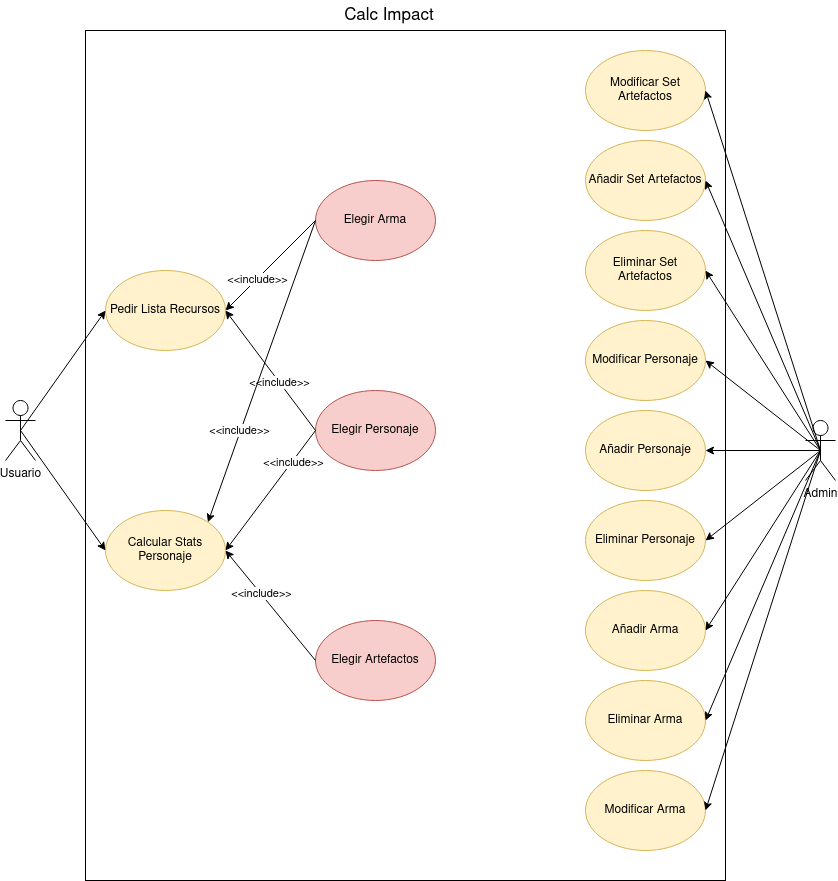

The diagram above was exported from draw.io. Its source (the exported page's mxGraphModel, read from the mxfile embedded in the PNG):
<mxGraphModel dx="2249" dy="1940" grid="1" gridSize="10" guides="1" tooltips="1" connect="1" arrows="1" fold="1" page="1" pageScale="1" pageWidth="827" pageHeight="1169" math="0" shadow="0">
  <root>
    <mxCell id="0" />
    <mxCell id="1" parent="0" />
    <mxCell id="WGo26xVyUMsWp34yiCIp-35" value="" style="rounded=0;whiteSpace=wrap;html=1;" parent="1" vertex="1">
      <mxGeometry x="60" y="-160" width="640" height="850" as="geometry" />
    </mxCell>
    <mxCell id="WGo26xVyUMsWp34yiCIp-2" value="Admin" style="shape=umlActor;verticalLabelPosition=bottom;verticalAlign=top;html=1;outlineConnect=0;" parent="1" vertex="1">
      <mxGeometry x="780" y="230" width="30" height="60" as="geometry" />
    </mxCell>
    <mxCell id="WGo26xVyUMsWp34yiCIp-3" value="Usuario" style="shape=umlActor;verticalLabelPosition=bottom;verticalAlign=top;html=1;outlineConnect=0;" parent="1" vertex="1">
      <mxGeometry x="-20" y="210" width="30" height="60" as="geometry" />
    </mxCell>
    <mxCell id="WGo26xVyUMsWp34yiCIp-4" value="Pedir Lista Recursos" style="ellipse;whiteSpace=wrap;html=1;fillColor=#fff2cc;strokeColor=#d6b656;" parent="1" vertex="1">
      <mxGeometry x="80" y="80" width="120" height="80" as="geometry" />
    </mxCell>
    <mxCell id="WGo26xVyUMsWp34yiCIp-6" value="Calcular Stats Personaje" style="ellipse;whiteSpace=wrap;html=1;fillColor=#fff2cc;strokeColor=#d6b656;" parent="1" vertex="1">
      <mxGeometry x="80" y="320" width="120" height="80" as="geometry" />
    </mxCell>
    <mxCell id="WGo26xVyUMsWp34yiCIp-25" value="Añadir Personaje" style="ellipse;whiteSpace=wrap;html=1;fillColor=#fff2cc;strokeColor=#d6b656;" parent="1" vertex="1">
      <mxGeometry x="560" y="220" width="120" height="80" as="geometry" />
    </mxCell>
    <mxCell id="WGo26xVyUMsWp34yiCIp-26" value="Eliminar Personaje" style="ellipse;whiteSpace=wrap;html=1;fillColor=#fff2cc;strokeColor=#d6b656;" parent="1" vertex="1">
      <mxGeometry x="560" y="310" width="120" height="80" as="geometry" />
    </mxCell>
    <mxCell id="WGo26xVyUMsWp34yiCIp-27" value="Modificar Personaje" style="ellipse;whiteSpace=wrap;html=1;fillColor=#fff2cc;strokeColor=#d6b656;" parent="1" vertex="1">
      <mxGeometry x="560" y="130" width="120" height="80" as="geometry" />
    </mxCell>
    <mxCell id="WGo26xVyUMsWp34yiCIp-28" value="Añadir Arma" style="ellipse;whiteSpace=wrap;html=1;fillColor=#fff2cc;strokeColor=#d6b656;" parent="1" vertex="1">
      <mxGeometry x="560" y="400" width="120" height="80" as="geometry" />
    </mxCell>
    <mxCell id="WGo26xVyUMsWp34yiCIp-29" value="Eliminar Arma" style="ellipse;whiteSpace=wrap;html=1;fillColor=#fff2cc;strokeColor=#d6b656;" parent="1" vertex="1">
      <mxGeometry x="560" y="490" width="120" height="80" as="geometry" />
    </mxCell>
    <mxCell id="WGo26xVyUMsWp34yiCIp-30" value="Modificar Arma" style="ellipse;whiteSpace=wrap;html=1;fillColor=#fff2cc;strokeColor=#d6b656;" parent="1" vertex="1">
      <mxGeometry x="560" y="580" width="120" height="80" as="geometry" />
    </mxCell>
    <mxCell id="WGo26xVyUMsWp34yiCIp-32" value="Añadir Set Artefactos" style="ellipse;whiteSpace=wrap;html=1;fillColor=#fff2cc;strokeColor=#d6b656;" parent="1" vertex="1">
      <mxGeometry x="560" y="-50" width="120" height="80" as="geometry" />
    </mxCell>
    <mxCell id="WGo26xVyUMsWp34yiCIp-33" value="Eliminar Set Artefactos" style="ellipse;whiteSpace=wrap;html=1;fillColor=#fff2cc;strokeColor=#d6b656;" parent="1" vertex="1">
      <mxGeometry x="560" y="40" width="120" height="80" as="geometry" />
    </mxCell>
    <mxCell id="WGo26xVyUMsWp34yiCIp-34" value="Modificar Set Artefactos" style="ellipse;whiteSpace=wrap;html=1;fillColor=#fff2cc;strokeColor=#d6b656;" parent="1" vertex="1">
      <mxGeometry x="560" y="-140" width="120" height="80" as="geometry" />
    </mxCell>
    <mxCell id="WGo26xVyUMsWp34yiCIp-36" value="" style="endArrow=classic;html=1;rounded=0;entryX=0;entryY=0.5;entryDx=0;entryDy=0;exitX=0.5;exitY=0.5;exitDx=0;exitDy=0;exitPerimeter=0;" parent="1" source="WGo26xVyUMsWp34yiCIp-3" target="WGo26xVyUMsWp34yiCIp-4" edge="1">
      <mxGeometry width="50" height="50" relative="1" as="geometry">
        <mxPoint x="300" y="290" as="sourcePoint" />
        <mxPoint x="350" y="240" as="targetPoint" />
      </mxGeometry>
    </mxCell>
    <mxCell id="WGo26xVyUMsWp34yiCIp-37" value="" style="endArrow=classic;html=1;rounded=0;exitX=0.5;exitY=0.5;exitDx=0;exitDy=0;exitPerimeter=0;entryX=0;entryY=0.5;entryDx=0;entryDy=0;" parent="1" source="WGo26xVyUMsWp34yiCIp-3" target="WGo26xVyUMsWp34yiCIp-6" edge="1">
      <mxGeometry width="50" height="50" relative="1" as="geometry">
        <mxPoint x="310" y="300" as="sourcePoint" />
        <mxPoint x="360" y="250" as="targetPoint" />
      </mxGeometry>
    </mxCell>
    <mxCell id="WGo26xVyUMsWp34yiCIp-38" value="" style="endArrow=classic;html=1;rounded=0;entryX=1;entryY=0.5;entryDx=0;entryDy=0;exitX=0.5;exitY=0.5;exitDx=0;exitDy=0;exitPerimeter=0;" parent="1" source="WGo26xVyUMsWp34yiCIp-2" target="WGo26xVyUMsWp34yiCIp-34" edge="1">
      <mxGeometry width="50" height="50" relative="1" as="geometry">
        <mxPoint x="320" y="310" as="sourcePoint" />
        <mxPoint x="370" y="260" as="targetPoint" />
      </mxGeometry>
    </mxCell>
    <mxCell id="WGo26xVyUMsWp34yiCIp-39" value="" style="endArrow=classic;html=1;rounded=0;entryX=1;entryY=0.5;entryDx=0;entryDy=0;exitX=0.5;exitY=0.5;exitDx=0;exitDy=0;exitPerimeter=0;" parent="1" source="WGo26xVyUMsWp34yiCIp-2" target="WGo26xVyUMsWp34yiCIp-32" edge="1">
      <mxGeometry width="50" height="50" relative="1" as="geometry">
        <mxPoint x="805" y="270" as="sourcePoint" />
        <mxPoint x="690" y="-90" as="targetPoint" />
      </mxGeometry>
    </mxCell>
    <mxCell id="WGo26xVyUMsWp34yiCIp-40" value="" style="endArrow=classic;html=1;rounded=0;entryX=1;entryY=0.5;entryDx=0;entryDy=0;exitX=0.5;exitY=0.5;exitDx=0;exitDy=0;exitPerimeter=0;" parent="1" source="WGo26xVyUMsWp34yiCIp-2" target="WGo26xVyUMsWp34yiCIp-33" edge="1">
      <mxGeometry width="50" height="50" relative="1" as="geometry">
        <mxPoint x="815" y="280" as="sourcePoint" />
        <mxPoint x="700" y="-80" as="targetPoint" />
      </mxGeometry>
    </mxCell>
    <mxCell id="WGo26xVyUMsWp34yiCIp-41" value="" style="endArrow=classic;html=1;rounded=0;entryX=1;entryY=0.5;entryDx=0;entryDy=0;exitX=0.5;exitY=0.5;exitDx=0;exitDy=0;exitPerimeter=0;" parent="1" source="WGo26xVyUMsWp34yiCIp-2" target="WGo26xVyUMsWp34yiCIp-27" edge="1">
      <mxGeometry width="50" height="50" relative="1" as="geometry">
        <mxPoint x="800" y="120" as="sourcePoint" />
        <mxPoint x="710" y="-70" as="targetPoint" />
      </mxGeometry>
    </mxCell>
    <mxCell id="WGo26xVyUMsWp34yiCIp-42" value="" style="endArrow=classic;html=1;rounded=0;entryX=1;entryY=0.5;entryDx=0;entryDy=0;exitX=0.5;exitY=0.5;exitDx=0;exitDy=0;exitPerimeter=0;" parent="1" source="WGo26xVyUMsWp34yiCIp-2" target="WGo26xVyUMsWp34yiCIp-25" edge="1">
      <mxGeometry width="50" height="50" relative="1" as="geometry">
        <mxPoint x="835" y="300" as="sourcePoint" />
        <mxPoint x="720" y="-60" as="targetPoint" />
      </mxGeometry>
    </mxCell>
    <mxCell id="WGo26xVyUMsWp34yiCIp-43" value="" style="endArrow=classic;html=1;rounded=0;entryX=1;entryY=0.5;entryDx=0;entryDy=0;exitX=0.5;exitY=0.5;exitDx=0;exitDy=0;exitPerimeter=0;" parent="1" source="WGo26xVyUMsWp34yiCIp-2" target="WGo26xVyUMsWp34yiCIp-30" edge="1">
      <mxGeometry width="50" height="50" relative="1" as="geometry">
        <mxPoint x="845" y="310" as="sourcePoint" />
        <mxPoint x="730" y="-50" as="targetPoint" />
      </mxGeometry>
    </mxCell>
    <mxCell id="WGo26xVyUMsWp34yiCIp-44" value="" style="endArrow=classic;html=1;rounded=0;entryX=1;entryY=0.5;entryDx=0;entryDy=0;exitX=0.5;exitY=0.5;exitDx=0;exitDy=0;exitPerimeter=0;" parent="1" source="WGo26xVyUMsWp34yiCIp-2" target="WGo26xVyUMsWp34yiCIp-29" edge="1">
      <mxGeometry width="50" height="50" relative="1" as="geometry">
        <mxPoint x="805" y="270" as="sourcePoint" />
        <mxPoint x="690" y="630" as="targetPoint" />
      </mxGeometry>
    </mxCell>
    <mxCell id="WGo26xVyUMsWp34yiCIp-45" value="" style="endArrow=classic;html=1;rounded=0;entryX=1;entryY=0.5;entryDx=0;entryDy=0;exitX=0.5;exitY=0.5;exitDx=0;exitDy=0;exitPerimeter=0;" parent="1" source="WGo26xVyUMsWp34yiCIp-2" target="WGo26xVyUMsWp34yiCIp-28" edge="1">
      <mxGeometry width="50" height="50" relative="1" as="geometry">
        <mxPoint x="815" y="280" as="sourcePoint" />
        <mxPoint x="700" y="640" as="targetPoint" />
      </mxGeometry>
    </mxCell>
    <mxCell id="WGo26xVyUMsWp34yiCIp-46" value="" style="endArrow=classic;html=1;rounded=0;entryX=1;entryY=0.5;entryDx=0;entryDy=0;exitX=0.5;exitY=0.5;exitDx=0;exitDy=0;exitPerimeter=0;" parent="1" source="WGo26xVyUMsWp34yiCIp-2" target="WGo26xVyUMsWp34yiCIp-26" edge="1">
      <mxGeometry width="50" height="50" relative="1" as="geometry">
        <mxPoint x="825" y="290" as="sourcePoint" />
        <mxPoint x="710" y="650" as="targetPoint" />
      </mxGeometry>
    </mxCell>
    <mxCell id="WGo26xVyUMsWp34yiCIp-49" value="Elegir Personaje&lt;span style=&quot;color: rgba(0 , 0 , 0 , 0) ; font-family: monospace ; font-size: 0px&quot;&gt;%3CmxGraphModel%3E%3Croot%3E%3CmxCell%20id%3D%220%22%2F%3E%3CmxCell%20id%3D%221%22%20parent%3D%220%22%2F%3E%3CmxCell%20id%3D%222%22%20value%3D%22Calcular%20Stats%20Personaje%22%20style%3D%22ellipse%3BwhiteSpace%3Dwrap%3Bhtml%3D1%3BfillColor%3D%23fff2cc%3BstrokeColor%3D%23d6b656%3B%22%20vertex%3D%221%22%20parent%3D%221%22%3E%3CmxGeometry%20x%3D%2280%22%20y%3D%22320%22%20width%3D%22120%22%20height%3D%2280%22%20as%3D%22geometry%22%2F%3E%3C%2FmxCell%3E%3C%2Froot%3E%3C%2FmxGraphModel%3E&lt;/span&gt;" style="ellipse;whiteSpace=wrap;html=1;fillColor=#f8cecc;strokeColor=#b85450;" parent="1" vertex="1">
      <mxGeometry x="290" y="200" width="120" height="80" as="geometry" />
    </mxCell>
    <mxCell id="WGo26xVyUMsWp34yiCIp-50" value="Elegir Arma&lt;span style=&quot;color: rgba(0 , 0 , 0 , 0) ; font-family: monospace ; font-size: 0px&quot;&gt;%3CmxGraphModel%3E%3Croot%3E%3CmxCell%20id%3D%220%22%2F%3E%3CmxCell%20id%3D%221%22%20parent%3D%220%22%2F%3E%3CmxCell%20id%3D%222%22%20value%3D%22Calcular%20Stats%20Personaje%22%20style%3D%22ellipse%3BwhiteSpace%3Dwrap%3Bhtml%3D1%3BfillColor%3D%23fff2cc%3BstrokeColor%3D%23d6b656%3B%22%20vertex%3D%221%22%20parent%3D%221%22%3E%3CmxGeometry%20x%3D%2280%22%20y%3D%22320%22%20width%3D%22120%22%20height%3D%2280%22%20as%3D%22geometry%22%2F%3E%3C%2FmxCell%3E%3C%2Froot%3E%3C%2FmxGraphM&lt;/span&gt;" style="ellipse;whiteSpace=wrap;html=1;fillColor=#f8cecc;strokeColor=#b85450;" parent="1" vertex="1">
      <mxGeometry x="290" y="-10" width="120" height="80" as="geometry" />
    </mxCell>
    <mxCell id="WGo26xVyUMsWp34yiCIp-51" value="Elegir Artefactos&lt;span style=&quot;color: rgba(0 , 0 , 0 , 0) ; font-family: monospace ; font-size: 0px&quot;&gt;%3CmxGraphModel%3E%3Croot%3E%3CmxCell%20id%3D%220%22%2F%3E%3CmxCell%20id%3D%221%22%20parent%3D%220%22%2F%3E%3CmxCell%20id%3D%222%22%20value%3D%22Calcular%20Stats%20Personaje%22%20style%3D%22ellipse%3BwhiteSpace%3Dwrap%3Bhtml%3D1%3BfillColor%3D%23fff2cc%3BstrokeColor%3D%23d6b656%3B%22%20vertex%3D%221%22%20parent%3D%221%22%3E%3CmxGeometry%20x%3D%2280%22%20y%3D%22320%22%20width%3D%22120%22%20height%3D%2280%22%20as%3D%22geometry%22%2F%3E%3C%2FmxCell%3E%3C%2Froot%3E%3C%2FmxGraphModel&lt;/span&gt;" style="ellipse;whiteSpace=wrap;html=1;fillColor=#f8cecc;strokeColor=#b85450;" parent="1" vertex="1">
      <mxGeometry x="290" y="430" width="120" height="80" as="geometry" />
    </mxCell>
    <mxCell id="WGo26xVyUMsWp34yiCIp-52" value="" style="endArrow=classic;html=1;rounded=0;entryX=1;entryY=0.5;entryDx=0;entryDy=0;exitX=0;exitY=0.5;exitDx=0;exitDy=0;" parent="1" source="WGo26xVyUMsWp34yiCIp-50" target="WGo26xVyUMsWp34yiCIp-4" edge="1">
      <mxGeometry width="50" height="50" relative="1" as="geometry">
        <mxPoint x="170" y="300" as="sourcePoint" />
        <mxPoint x="220" y="250" as="targetPoint" />
      </mxGeometry>
    </mxCell>
    <mxCell id="AOsQXnCF2K3JJOTbRoAA-1" value="&amp;lt;&amp;lt;include&amp;gt;&amp;gt;" style="edgeLabel;html=1;align=center;verticalAlign=middle;resizable=0;points=[];" parent="WGo26xVyUMsWp34yiCIp-52" connectable="0" vertex="1">
      <mxGeometry x="0.3111" relative="1" as="geometry">
        <mxPoint as="offset" />
      </mxGeometry>
    </mxCell>
    <mxCell id="WGo26xVyUMsWp34yiCIp-53" value="" style="endArrow=classic;html=1;rounded=0;entryX=1;entryY=0.5;entryDx=0;entryDy=0;exitX=0;exitY=0.5;exitDx=0;exitDy=0;" parent="1" source="WGo26xVyUMsWp34yiCIp-49" target="WGo26xVyUMsWp34yiCIp-4" edge="1">
      <mxGeometry width="50" height="50" relative="1" as="geometry">
        <mxPoint x="300" y="40" as="sourcePoint" />
        <mxPoint x="210" y="130" as="targetPoint" />
      </mxGeometry>
    </mxCell>
    <mxCell id="AOsQXnCF2K3JJOTbRoAA-3" value="&amp;lt;&amp;lt;include&amp;gt;&amp;gt;" style="edgeLabel;html=1;align=center;verticalAlign=middle;resizable=0;points=[];" parent="WGo26xVyUMsWp34yiCIp-53" connectable="0" vertex="1">
      <mxGeometry x="-0.1813" relative="1" as="geometry">
        <mxPoint as="offset" />
      </mxGeometry>
    </mxCell>
    <mxCell id="WGo26xVyUMsWp34yiCIp-54" value="" style="endArrow=classic;html=1;rounded=0;entryX=1;entryY=0;entryDx=0;entryDy=0;exitX=0;exitY=0.5;exitDx=0;exitDy=0;" parent="1" source="WGo26xVyUMsWp34yiCIp-50" target="WGo26xVyUMsWp34yiCIp-6" edge="1">
      <mxGeometry width="50" height="50" relative="1" as="geometry">
        <mxPoint x="310" y="50" as="sourcePoint" />
        <mxPoint x="220" y="140" as="targetPoint" />
      </mxGeometry>
    </mxCell>
    <mxCell id="AOsQXnCF2K3JJOTbRoAA-2" value="&amp;lt;&amp;lt;include&amp;gt;&amp;gt;" style="edgeLabel;html=1;align=center;verticalAlign=middle;resizable=0;points=[];" parent="WGo26xVyUMsWp34yiCIp-54" connectable="0" vertex="1">
      <mxGeometry x="0.3906" y="-2" relative="1" as="geometry">
        <mxPoint as="offset" />
      </mxGeometry>
    </mxCell>
    <mxCell id="WGo26xVyUMsWp34yiCIp-55" value="" style="endArrow=classic;html=1;rounded=0;entryX=1;entryY=0.5;entryDx=0;entryDy=0;exitX=0;exitY=0.5;exitDx=0;exitDy=0;" parent="1" source="WGo26xVyUMsWp34yiCIp-49" target="WGo26xVyUMsWp34yiCIp-6" edge="1">
      <mxGeometry width="50" height="50" relative="1" as="geometry">
        <mxPoint x="320" y="60" as="sourcePoint" />
        <mxPoint x="230" y="150" as="targetPoint" />
      </mxGeometry>
    </mxCell>
    <mxCell id="AOsQXnCF2K3JJOTbRoAA-4" value="&amp;lt;&amp;lt;include&amp;gt;&amp;gt;" style="edgeLabel;html=1;align=center;verticalAlign=middle;resizable=0;points=[];" parent="WGo26xVyUMsWp34yiCIp-55" connectable="0" vertex="1">
      <mxGeometry x="-0.4747" y="1" relative="1" as="geometry">
        <mxPoint as="offset" />
      </mxGeometry>
    </mxCell>
    <mxCell id="WGo26xVyUMsWp34yiCIp-56" value="" style="endArrow=classic;html=1;rounded=0;entryX=1;entryY=0.5;entryDx=0;entryDy=0;exitX=0;exitY=0.5;exitDx=0;exitDy=0;" parent="1" source="WGo26xVyUMsWp34yiCIp-51" target="WGo26xVyUMsWp34yiCIp-6" edge="1">
      <mxGeometry width="50" height="50" relative="1" as="geometry">
        <mxPoint x="330" y="70" as="sourcePoint" />
        <mxPoint x="240" y="160" as="targetPoint" />
      </mxGeometry>
    </mxCell>
    <mxCell id="AOsQXnCF2K3JJOTbRoAA-5" value="&amp;lt;&amp;lt;include&amp;gt;&amp;gt;" style="edgeLabel;html=1;align=center;verticalAlign=middle;resizable=0;points=[];" parent="WGo26xVyUMsWp34yiCIp-56" connectable="0" vertex="1">
      <mxGeometry x="0.2218" y="-1" relative="1" as="geometry">
        <mxPoint as="offset" />
      </mxGeometry>
    </mxCell>
    <mxCell id="WGo26xVyUMsWp34yiCIp-58" value="&lt;font style=&quot;font-size: 17px&quot;&gt;Calc Impact&lt;/font&gt;" style="text;html=1;strokeColor=none;fillColor=none;align=center;verticalAlign=middle;whiteSpace=wrap;rounded=0;" parent="1" vertex="1">
      <mxGeometry x="314" y="-190" width="100" height="30" as="geometry" />
    </mxCell>
  </root>
</mxGraphModel>